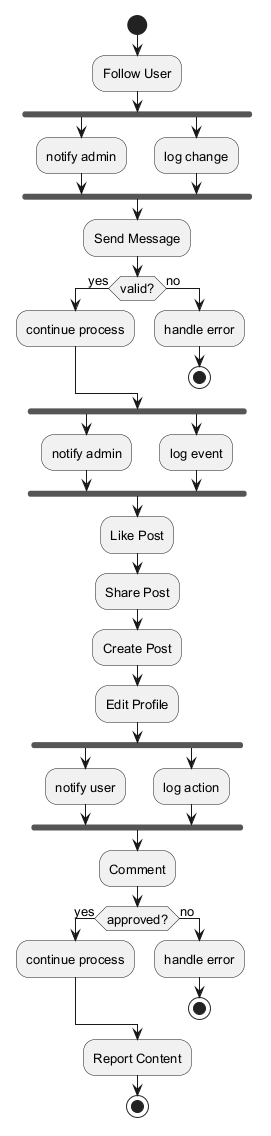

The diagram above was rendered by PlantUML. Its source (embedded in the PNG):
@startuml
skinparam backgroundColor #FFFFFF
skinparam classBackgroundColor #F3E5F5
skinparam classBorderColor #6A1B9A
skinparam defaultFontSize 13
start
:Follow User;
fork
:notify admin;
fork again
:log change;
end fork
:Send Message;
if (valid?) then (yes)
:continue process;
else (no)
:handle error;
stop
endif
fork
:notify admin;
fork again
:log event;
end fork
:Like Post;
:Share Post;
:Create Post;
:Edit Profile;
fork
:notify user;
fork again
:log action;
end fork
:Comment;
if (approved?) then (yes)
:continue process;
else (no)
:handle error;
stop
endif
:Report Content;
stop
@enduml